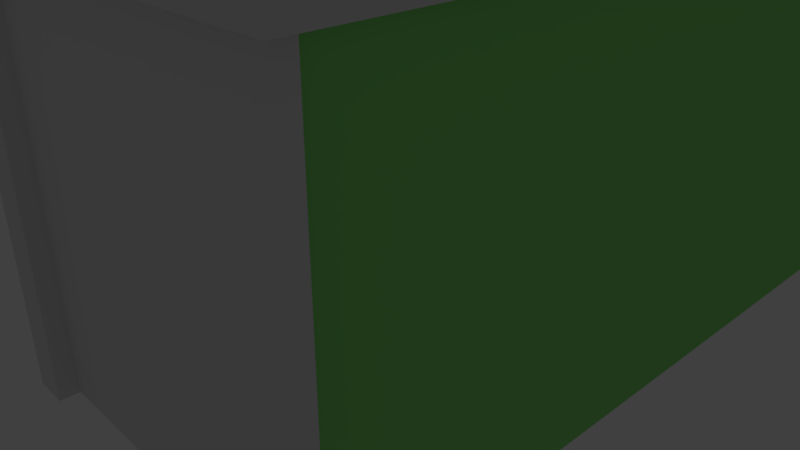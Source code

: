 # Source: corner_wall.blend  (saved by Blender 2.79.4; exported with 4.5.12 LTS)
import bpy
from mathutils import Matrix  # noqa: F401  (used for matrix-valued properties, if any)

bpy.ops.wm.read_factory_settings(use_empty=True)
scene = bpy.context.scene
scene.name = 'Scene'

# ---- collections
col_collection_1 = bpy.data.collections.new('Collection 1'); scene.collection.children.link(col_collection_1)

# ---- materials (node trees are filled in below, after node groups)
mat_material_001 = bpy.data.materials.new('Material.001')
mat_material_001.alpha_threshold = 0.0
mat_material_001.use_transparent_shadow = False
mat_material_001.roughness = 0.5
mat_material_002 = bpy.data.materials.new('Material.002')
mat_material_002.alpha_threshold = 0.0
mat_material_002.use_transparent_shadow = False
mat_material_002.diffuse_color = (0.1511, 0.417, 0.8, 1.0)
mat_material_002.roughness = 0.5
mat_material_012 = bpy.data.materials.new('Material.012')
mat_material_012.alpha_threshold = 0.0
mat_material_012.use_transparent_shadow = False
mat_material_012.diffuse_color = (0.2662, 0.8, 0.1978, 1.0)
mat_material_012.roughness = 0.5
mat_material_012.line_color = (0.0, 0.0, 0.0, 1.0)
mat_material_011 = bpy.data.materials.new('Material.011')
mat_material_011.alpha_threshold = 0.0
mat_material_011.use_transparent_shadow = False
mat_material_011.diffuse_color = (0.5032, 0.3647, 0.8, 1.0)
mat_material_011.roughness = 0.5
mat_material_013 = bpy.data.materials.new('Material.013')
mat_material_013.alpha_threshold = 0.0
mat_material_013.use_transparent_shadow = False
mat_material_013.diffuse_color = (0.8, 0.1748, 0.3284, 1.0)
mat_material_013.roughness = 0.5
mat_material_010 = bpy.data.materials.new('Material.010')
mat_material_010.alpha_threshold = 0.0
mat_material_010.use_transparent_shadow = False
mat_material_010.diffuse_color = (0.8, 0.6678, 0.1319, 1.0)
mat_material_010.roughness = 0.5

# ---- material node trees

# ---- world
world_world = bpy.data.worlds.new('World'); scene.world = world_world
world_world.color = (0.05088, 0.05088, 0.05088)
world_world.use_sun_shadow = False
world_world.sun_shadow_jitter_overblur = 0.0
world_world.cycles.sampling_method = 'MANUAL'

# ---- cameras
cam_camera = bpy.data.cameras.new('Camera')
cam_camera.clip_end = 100.0
cam_camera.lens = 35.0
cam_camera.sensor_width = 32.0
cam_camera.sensor_height = 18.0
cam_camera.ortho_scale = 7.314
cam_camera.dof.focus_distance = 0.0
cam_camera.dof.aperture_fstop = 128.0

# ---- lights
light_lamp = bpy.data.lights.new('Lamp', 'POINT')
light_lamp.transmission_factor = 0.0
light_lamp.cutoff_distance = 30.0
light_lamp.energy = 100.0
light_lamp.shadow_buffer_clip_start = 1.001
light_lamp.shadow_soft_size = 0.1
light_lamp.shadow_maximum_resolution = 0.006
light_lamp.use_absolute_resolution = True

# ---- meshes
me_cube_004 = bpy.data.meshes.new('Cube.004')
me_cube_004.from_pydata([(-1.891, -1.0, -1.0), (-1.891, -1.0, 3.39), (2.118, -1.0, -1.0), (2.118, -1.0, 3.39), (-6.186, 6.973, -1.011), (-6.186, 6.973, 7.568), (-6.186, 7.387, -1.011), (-6.186, 7.387, 7.568), (-5.792, 6.973, -1.011), (-5.792, 7.387, -1.011), (-6.186, 6.973, 3.278), (-6.186, 7.387, 3.278), (-5.792, 7.387, 3.278), (-5.792, 6.973, 3.278), (-6.186, 6.973, 3.683), (-6.186, 7.387, 3.683), (-5.792, 7.387, 3.683), (-5.792, 6.973, 3.683), (-6.19, 2.79, -1.013), (-6.19, 2.79, 7.566), (-6.19, 3.205, -1.013), (-6.19, 3.205, 7.566), (-5.796, 2.79, -1.013), (-5.796, 3.205, -1.013), (-6.19, 2.79, 3.282), (-6.19, 3.205, 3.282), (-5.796, 3.205, 3.282), (-5.796, 2.79, 3.282), (-6.19, 2.79, 3.684), (-6.19, 3.205, 3.684), (-5.796, 3.205, 3.684), (-5.796, 2.79, 3.684), (-2.183, -1.205, -1.013), (-2.183, -1.205, 7.566), (-2.183, -0.7906, -1.013), (-1.789, -1.205, -1.013), (-1.789, -1.205, 7.566), (-1.789, -0.7906, -1.013), (-2.183, -1.205, 3.276), (-2.183, -0.7906, 3.276), (-1.789, -0.7906, 3.276), (-1.789, -1.205, 3.276), (-2.183, -1.205, 3.677), (-2.183, -0.7906, 3.677), (-1.789, -0.7906, 3.677), (-1.789, -1.205, 3.677), (2.121, -0.7906, 3.677), (2.121, -0.7906, 3.276), (2.121, -1.205, 3.677), (2.121, -1.205, 3.276), (-6.19, 2.79, 7.179), (-6.19, 3.205, 7.179), (-5.796, 3.205, 7.179), (-5.796, 2.79, 7.179), (-6.186, 6.973, 7.19), (-6.186, 7.387, 7.19), (-5.792, 7.387, 7.19), (-5.792, 6.973, 7.19), (-2.183, -1.205, 7.191), (-2.183, -0.7906, 7.191), (-1.789, -0.7906, 7.191), (-1.789, -1.205, 7.191), (2.124, -1.205, 7.566), (2.124, -0.7906, 7.191), (2.124, -1.205, 7.191), (-6.19, 3.205, 1.984), (-5.796, 3.205, 1.984), (-5.796, 2.79, 1.984), (-6.19, 2.79, 1.984), (-2.183, -0.7906, 1.973), (-1.789, -0.7906, 1.973), (-1.789, -1.205, 1.973), (-2.183, -1.205, 1.973), (-6.001, 3.076, -1.0), (-6.001, 3.076, 3.39), (-6.001, 6.977, -1.0), (-6.001, 6.977, 3.39), (2.121, 7.131, 3.276), (2.124, 7.131, 7.191), (-6.093, 7.131, 3.276), (-6.091, 7.131, 7.191), (-2.183, -0.7954, 7.566), (-1.789, -0.7954, 7.566), (1.806, -1.205, 7.566), (1.806, -1.205, 7.191), (2.124, -0.7933, 7.566), (1.806, -0.7933, 7.566), (-1.789, -2.192, 8.968), (-2.183, -2.192, 8.968), (1.806, -2.192, 8.968), (2.124, -2.192, 8.968), (-1.789, -1.783, 8.968), (-2.183, -1.783, 8.968), (1.806, -1.781, 8.968), (2.124, -1.781, 8.968), (-5.798, 2.79, 7.566), (-5.798, 3.205, 7.566), (-5.784, 6.973, 7.568), (-5.784, 7.387, 7.568), (-7.189, 6.973, 8.978), (-7.189, 7.387, 8.978), (-7.193, 2.79, 8.976), (-7.193, 3.205, 8.976), (-6.801, 2.79, 8.976), (-6.801, 3.205, 8.976), (-6.787, 6.973, 8.978), (-6.787, 7.387, 8.978), (-1.789, -1.0, 7.566), (-1.789, -1.988, 8.968), (1.806, -0.9992, 7.566), (1.806, -1.987, 8.968), (-5.985, 6.973, 7.568), (-6.988, 6.973, 8.978), (-5.994, 3.205, 7.566), (-6.997, 3.205, 8.976), (-5.994, 2.79, 7.566), (-6.997, 2.79, 8.976), (-2.183, -1.0, 7.566), (-2.183, -1.988, 8.968)], [(56, 59)], [(2, 3, 1, 0), (54, 5, 7, 55), (8, 13, 10, 4), (9, 12, 13, 8), (6, 11, 12, 9), (4, 10, 11, 6), (13, 17, 14, 10), (12, 16, 17, 13), (11, 15, 16, 12), (10, 14, 15, 11), (50, 19, 21, 51), (67, 27, 24, 68), (66, 26, 27, 67), (65, 25, 26, 66), (68, 24, 25, 65), (27, 31, 28, 24), (26, 30, 31, 27), (25, 29, 30, 26), (24, 28, 29, 25), (61, 36, 33, 58), (71, 41, 38, 72), (70, 40, 41, 71), (69, 39, 40, 70), (72, 38, 39, 69), (41, 45, 42, 38), (39, 43, 44, 40), (38, 42, 43, 39), (24, 38, 42, 28), (14, 10, 25, 29), (47, 46, 48, 49), (45, 41, 49, 48), (38, 24, 27, 39), (26, 25, 10, 13), (31, 53, 50, 28), (30, 52, 53, 31), (29, 51, 52, 30), (28, 50, 51, 29), (17, 57, 54, 14), (16, 56, 57, 17), (15, 55, 56, 16), (14, 54, 55, 15), (45, 61, 58, 42), (44, 60, 61, 45), (43, 59, 60, 44), (42, 58, 59, 43), (59, 58, 50, 53), (19, 50, 58, 33), (57, 52, 51, 54), (51, 21, 5, 54), (41, 40, 47, 49), (83, 84, 64, 62), (18, 68, 65, 20), (20, 65, 66, 23), (23, 66, 67, 22), (22, 67, 68, 18), (32, 72, 69, 34), (34, 69, 70, 37), (37, 70, 71, 35), (35, 71, 72, 32), (39, 27, 67, 69), (75, 73, 74, 76), (43, 59, 53, 31), (57, 17, 30, 52), (61, 60, 63, 64, 84), (63, 78, 77, 47), (78, 80, 79, 77), (117, 33, 88, 118), (36, 61, 84, 83), (40, 47, 63, 60), (62, 85, 94, 90), (88, 87, 108, 91, 92, 118), (89, 90, 94, 93, 110), (85, 86, 93, 94), (107, 82, 91, 108), (33, 36, 87, 88), (109, 83, 89, 110), (83, 62, 90, 89), (82, 81, 92, 91), (7, 5, 99, 100), (111, 97, 105, 112), (102, 101, 116, 103, 104, 114), (100, 99, 112, 105, 106), (97, 98, 106, 105), (113, 21, 102, 114), (21, 19, 101, 102), (98, 7, 100, 106), (115, 95, 103, 116), (95, 96, 104, 103), (36, 107, 108, 87), (86, 109, 110, 93), (110, 108, 107, 109), (5, 111, 112, 99), (96, 113, 114, 104), (113, 114, 112, 111), (19, 115, 116, 101), (81, 117, 118, 92), (115, 117, 118, 116), (27, 39, 40, 47, 77, 79), (63, 60, 59, 53, 52, 80, 57, 56, 78)])
me_cube_004.polygons.foreach_set('material_index', [0, 0, 0, 0, 0, 0, 0, 0, 0, 0, 0, 0, 0, 0, 0, 0, 0, 0, 0, 0, 0, 0, 0, 0, 0, 0, 0, 0, 0, 0, 0, 0, 0, 0, 0, 0, 0, 0, 0, 0, 0, 0, 0, 0, 0, 0, 0, 0, 0, 0, 0, 0, 0, 0, 0, 0, 0, 0, 0, 0, 0, 1, 1, 0, 0, 0, 0, 0, 1, 0, 0, 0, 0, 0, 0, 0, 0, 0, 0, 0, 0, 0, 0, 0, 0, 0, 0, 0, 0, 0, 0, 0, 0, 0, 0, 0, 0, 0, 0])
me_cube_004.materials.append(mat_material_001)
me_cube_004.materials.append(mat_material_002)
me_cube_004.use_remesh_preserve_volume = False
me_cube_004.use_remesh_preserve_attributes = False
me_cube_004.use_mirror_vertex_groups = False
me_cube_004.update()
me_cube_001 = bpy.data.meshes.new('Cube.001')
me_cube_001.from_pydata([(-13.93, -10.26, -0.7154), (-13.93, -10.26, 13.41), (12.37, 16.05, -0.7154), (12.37, 16.05, 13.41), (-13.93, 16.05, -0.7154), (-13.93, 16.05, 13.41), (-13.93, 2.898, -0.7154), (-13.93, 2.898, 13.41), (12.37, 2.898, -0.7154), (12.37, 2.898, 13.41), (-0.781, -10.26, -0.7154), (-0.781, -10.26, 13.41), (-0.781, 16.05, -0.7154), (-0.781, 16.05, 13.41), (-0.781, 2.898, 13.41), (-0.781, 2.898, -0.7154)], [], [(15, 8, 2, 12), (14, 9, 11), (7, 1, 0, 6), (13, 5, 4, 12), (8, 9, 3, 2), (5, 7, 6, 4), (13, 3, 9, 14), (10, 8, 15), (0, 10, 15, 6), (5, 13, 14, 7), (3, 13, 12, 2), (0, 1, 11, 10), (7, 14, 11, 1), (6, 15, 12, 4)])
me_cube_001.polygons.foreach_set('material_index', [1, 1, 0, 0, 0, 0, 1, 1, 1, 1, 0, 0, 1, 1])
_uv = me_cube_001.uv_layers.new(name='UVMap')
_uv.uv.foreach_set('vector', [0.0, 0.0, 0.0, 0.0, 0.0, 0.0, 0.0, 0.0, 0.0, 0.0, 0.0, 0.0, 0.0, 0.0, 0.0, 0.0, 0.0, 0.0, 0.0, 0.0, 0.0, 0.0, 0.0, 0.0, 0.0, 0.0, 0.0, 0.0, 0.0, 0.0, 0.0, 0.0, 0.0, 0.0, 0.0, 0.0, 0.0, 0.0, 0.0, 0.0, 0.0, 0.0, 0.0, 0.0, 0.0, 0.0, 0.0, 0.0, 0.0, 0.0, 0.0, 0.0, 0.0, 0.0, 0.0, 0.0, 0.0, 0.0, 0.0, 0.0, 0.0, 0.0, 0.0, 0.0, 0.0, 0.0, 0.0, 0.0, 0.0, 0.0, 0.0, 0.0, 0.0, 0.0, 0.0, 0.0, 0.0, 0.0, 0.0, 0.0, 0.0, 0.0, 0.0, 0.0, 0.0, 0.0, 0.0, 0.0, 0.0, 0.0, 0.0, 0.0, 0.0, 0.0, 0.0, 0.0, 0.0, 0.0, 0.0, 0.0, 0.0, 0.0, 0.0, 0.0, 0.0, 0.0, 0.0, 0.0])
me_cube_001.materials.append(mat_material_012)
me_cube_001.materials.append(mat_material_011)
me_cube_001.materials.append(mat_material_013)
me_cube_001.materials.append(mat_material_010)
me_cube_001.use_remesh_preserve_volume = False
me_cube_001.use_remesh_preserve_attributes = False
me_cube_001.use_mirror_vertex_groups = False
me_cube_001.update()

# ---- objects
ob_cube = bpy.data.objects.new('Cube', me_cube_004)
ob_lamp = bpy.data.objects.new('Lamp', light_lamp)
ob_camera = bpy.data.objects.new('Camera', cam_camera)
ob_cube_001 = bpy.data.objects.new('Cube.001', me_cube_001)

# ---- transforms, parenting, visibility, modifiers, constraints
ob_cube.location = (1.993, -3.001, 1.018)
ob_cube.lineart.crease_threshold = 0.0
ob_lamp.location = (4.076, 1.005, 5.904)
ob_lamp.rotation_euler = (0.6503, 0.05522, 1.866)
ob_lamp.lock_rotations_4d = False
ob_lamp.empty_display_type = 'ARROWS'
ob_lamp.color = (0.0, 0.0, 0.0, 0.0)
ob_lamp.lineart.crease_threshold = 0.0
ob_camera.location = (7.481, -6.508, 5.344)
ob_camera.rotation_euler = (1.109, 0.0, 0.8149)
ob_camera.lock_rotations_4d = False
ob_camera.empty_display_type = 'ARROWS'
ob_camera.color = (0.0, 0.0, 0.0, 0.0)
ob_camera.display_type = 'WIRE'
ob_camera.lineart.crease_threshold = 0.0
ob_cube_001.location = (-0.8746, -0.2403, 0.2295)
ob_cube_001.rotation_euler = (0.0, 0.0, 4.712)
ob_cube_001.scale = (0.3031, 0.3031, 0.3031)
ob_cube_001.lock_rotations_4d = False
ob_cube_001.empty_display_type = 'ARROWS'
ob_cube_001.lineart.crease_threshold = 0.0

# ---- collection membership
col_collection_1.objects.link(ob_cube)
col_collection_1.objects.link(ob_lamp)
col_collection_1.objects.link(ob_camera)
col_collection_1.objects.link(ob_cube_001)

# ---- scene / render settings (as saved in the file)
scene.camera = ob_camera
scene.frame_start = 1; scene.frame_end = 250; scene.frame_set(1)
scene.render.engine = 'BLENDER_EEVEE_NEXT'
scene.render.resolution_percentage = 50
scene.render.dither_intensity = 0.0
scene.cycles.use_denoising = False
scene.cycles.samples = 128
scene.cycles.sampling_pattern = 'TABULATED_SOBOL'
scene.cycles.use_adaptive_sampling = False
scene.cycles.use_light_tree = False
scene.view_settings.view_transform = 'Standard'
bpy.context.view_layer.update()
